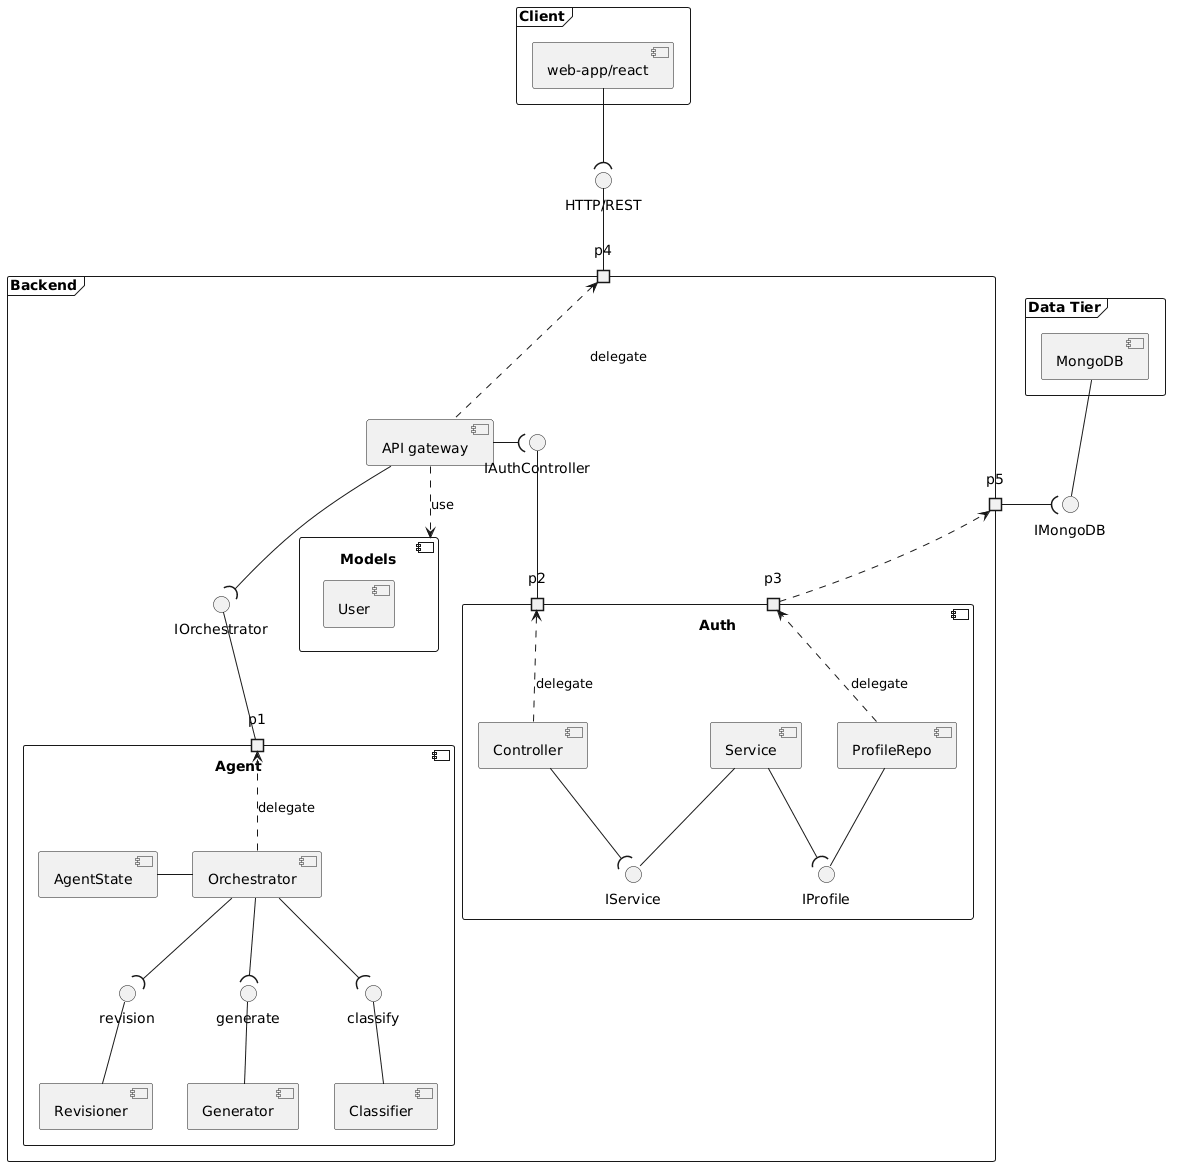

The diagram above was rendered by PlantUML. Its source (embedded in the PNG):
@startuml
frame "Client" as CL {
 [web-app/react] as react
}

frame "Backend" as BA{ 
 
 [API gateway] as API 
 API --down( IOrchestrator
 component Agent {
  [Orchestrator] as OR
  [Classifier] as C
  [Generator] as G
  [Revisioner] as R
  [AgentState] as AS
  
  OR -left- AS
  OR --( classify
  OR --( generate
  OR --( revision
  C -up- classify
  G -up- generate
  R -up- revision

  port p1
 }
 OR ..> p1 : delegate
 IOrchestrator -- p1
 API --right( IAuthController
 component Auth {
  [Controller] AS AC
  [ProfileRepo] AS PR
  [Service] AS SR

  port p2
  port p3
 SR -- IService
 AC --( IService
 PR -- IProfile
 SR --( IProfile
 }

 AC ..> p2 : delegate
 PR ..> p3 : delegate
 IAuthController -- p2
 component Models{
  [User] 
 }
 port p4
 portout p5
 API .up.> p4 : delegate
 API ..> Models : use
 p3 ..> p5 : delegate
}

frame "Data Tier" as DB {
 [MongoDB] as Mdb
}


 
interface "HTTP/REST" as HTTP
react --(HTTP
p4 -up- HTTP
Mdb -down- IMongoDB
p5-right-( IMongoDB
@enduml